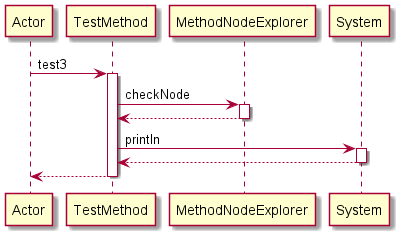

The diagram above was rendered by PlantUML. Its source (embedded in the PNG):
@startuml 
participant Actor 
Actor -> TestMethod: test3
activate TestMethod
TestMethod -> MethodNodeExplorer: checkNode
activate MethodNodeExplorer
MethodNodeExplorer-->TestMethod
deactivate MethodNodeExplorer
TestMethod -> System: println
activate System
System-->TestMethod
deactivate System
return 
@enduml